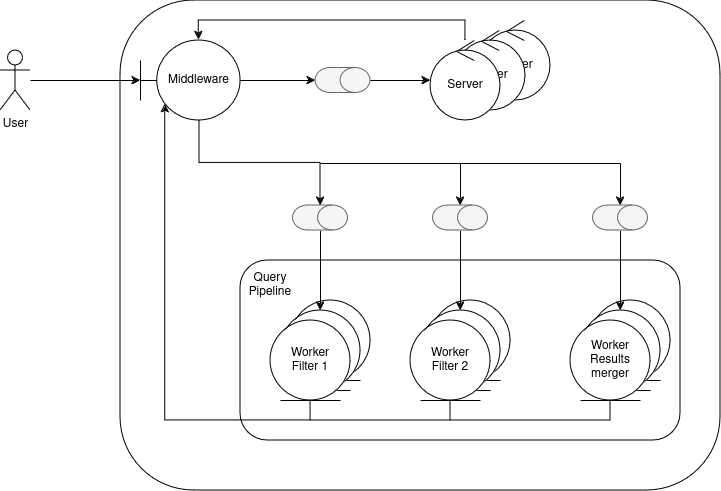

The diagram above was exported from draw.io. Its source (the exported page's mxGraphModel, read from the mxfile embedded in the PNG):
<mxGraphModel dx="1580" dy="876" grid="1" gridSize="10" guides="1" tooltips="1" connect="1" arrows="1" fold="1" page="1" pageScale="1" pageWidth="850" pageHeight="1100" math="0" shadow="0">
  <root>
    <mxCell id="0" />
    <mxCell id="1" parent="0" />
    <mxCell id="1F4ECwb4NatSg7alVUnW-30" value="" style="rounded=1;whiteSpace=wrap;html=1;fillColor=none;" parent="1" vertex="1">
      <mxGeometry x="280" y="120" width="600" height="490" as="geometry" />
    </mxCell>
    <mxCell id="1F4ECwb4NatSg7alVUnW-1" value="Worker" style="ellipse;shape=umlEntity;whiteSpace=wrap;html=1;" parent="1" vertex="1">
      <mxGeometry x="450" y="420" width="80" height="80" as="geometry" />
    </mxCell>
    <mxCell id="1F4ECwb4NatSg7alVUnW-2" value="Middleware" style="shape=umlBoundary;whiteSpace=wrap;html=1;" parent="1" vertex="1">
      <mxGeometry x="300" y="160" width="100" height="80" as="geometry" />
    </mxCell>
    <mxCell id="1F4ECwb4NatSg7alVUnW-7" value="" style="group" parent="1" vertex="1" connectable="0">
      <mxGeometry x="590" y="140" width="120" height="100" as="geometry" />
    </mxCell>
    <mxCell id="1F4ECwb4NatSg7alVUnW-6" value="Server" style="ellipse;shape=umlControl;whiteSpace=wrap;html=1;" parent="1F4ECwb4NatSg7alVUnW-7" vertex="1">
      <mxGeometry x="50" width="70" height="80" as="geometry" />
    </mxCell>
    <mxCell id="1F4ECwb4NatSg7alVUnW-5" value="Server" style="ellipse;shape=umlControl;whiteSpace=wrap;html=1;" parent="1F4ECwb4NatSg7alVUnW-7" vertex="1">
      <mxGeometry x="25" y="10" width="70" height="80" as="geometry" />
    </mxCell>
    <mxCell id="1F4ECwb4NatSg7alVUnW-3" value="Server" style="ellipse;shape=umlControl;whiteSpace=wrap;html=1;" parent="1F4ECwb4NatSg7alVUnW-7" vertex="1">
      <mxGeometry y="20" width="70" height="80" as="geometry" />
    </mxCell>
    <mxCell id="1F4ECwb4NatSg7alVUnW-10" value="" style="shape=cylinder3;whiteSpace=wrap;html=1;boundedLbl=1;backgroundOutline=1;size=15;rotation=90;fillColor=#f5f5f5;fontColor=#333333;strokeColor=#666666;" parent="1" vertex="1">
      <mxGeometry x="490" y="172.5" width="25" height="55" as="geometry" />
    </mxCell>
    <mxCell id="1F4ECwb4NatSg7alVUnW-11" style="edgeStyle=orthogonalEdgeStyle;rounded=0;orthogonalLoop=1;jettySize=auto;html=1;entryX=0.5;entryY=1;entryDx=0;entryDy=0;entryPerimeter=0;" parent="1" source="1F4ECwb4NatSg7alVUnW-2" target="1F4ECwb4NatSg7alVUnW-10" edge="1">
      <mxGeometry relative="1" as="geometry" />
    </mxCell>
    <mxCell id="1F4ECwb4NatSg7alVUnW-12" style="edgeStyle=orthogonalEdgeStyle;rounded=0;orthogonalLoop=1;jettySize=auto;html=1;entryX=0;entryY=0.5;entryDx=0;entryDy=0;entryPerimeter=0;" parent="1" source="1F4ECwb4NatSg7alVUnW-10" target="1F4ECwb4NatSg7alVUnW-3" edge="1">
      <mxGeometry relative="1" as="geometry">
        <mxPoint x="589" y="200" as="targetPoint" />
      </mxGeometry>
    </mxCell>
    <mxCell id="1F4ECwb4NatSg7alVUnW-13" style="edgeStyle=orthogonalEdgeStyle;rounded=0;orthogonalLoop=1;jettySize=auto;html=1;entryX=0.583;entryY=-0.009;entryDx=0;entryDy=0;entryPerimeter=0;" parent="1" source="1F4ECwb4NatSg7alVUnW-3" target="1F4ECwb4NatSg7alVUnW-2" edge="1">
      <mxGeometry relative="1" as="geometry">
        <Array as="points">
          <mxPoint x="625" y="140" />
          <mxPoint x="358" y="140" />
        </Array>
      </mxGeometry>
    </mxCell>
    <mxCell id="1F4ECwb4NatSg7alVUnW-14" value="Worker" style="ellipse;shape=umlEntity;whiteSpace=wrap;html=1;" parent="1" vertex="1">
      <mxGeometry x="440" y="430" width="80" height="80" as="geometry" />
    </mxCell>
    <mxCell id="1F4ECwb4NatSg7alVUnW-15" value="Worker&lt;br&gt;Filter 1" style="ellipse;shape=umlEntity;whiteSpace=wrap;html=1;" parent="1" vertex="1">
      <mxGeometry x="430" y="440" width="80" height="80" as="geometry" />
    </mxCell>
    <mxCell id="1F4ECwb4NatSg7alVUnW-24" style="edgeStyle=orthogonalEdgeStyle;rounded=0;orthogonalLoop=1;jettySize=auto;html=1;entryX=0.5;entryY=0;entryDx=0;entryDy=0;" parent="1" source="1F4ECwb4NatSg7alVUnW-21" target="1F4ECwb4NatSg7alVUnW-14" edge="1">
      <mxGeometry relative="1" as="geometry" />
    </mxCell>
    <mxCell id="1F4ECwb4NatSg7alVUnW-21" value="" style="shape=cylinder3;whiteSpace=wrap;html=1;boundedLbl=1;backgroundOutline=1;size=15;rotation=90;fillColor=#f5f5f5;fontColor=#333333;strokeColor=#666666;" parent="1" vertex="1">
      <mxGeometry x="467.5" y="310" width="25" height="55" as="geometry" />
    </mxCell>
    <mxCell id="1F4ECwb4NatSg7alVUnW-22" style="edgeStyle=orthogonalEdgeStyle;rounded=0;orthogonalLoop=1;jettySize=auto;html=1;entryX=0;entryY=0.5;entryDx=0;entryDy=0;entryPerimeter=0;exitX=0.59;exitY=1.004;exitDx=0;exitDy=0;exitPerimeter=0;" parent="1" source="1F4ECwb4NatSg7alVUnW-2" target="1F4ECwb4NatSg7alVUnW-21" edge="1">
      <mxGeometry relative="1" as="geometry">
        <mxPoint x="359.9999999999999" y="240.71999999999997" as="sourcePoint" />
        <mxPoint x="359" y="305" as="targetPoint" />
      </mxGeometry>
    </mxCell>
    <mxCell id="1F4ECwb4NatSg7alVUnW-29" value="Query Pipeline" style="text;html=1;align=center;verticalAlign=middle;whiteSpace=wrap;rounded=0;" parent="1" vertex="1">
      <mxGeometry x="400" y="390" width="60" height="30" as="geometry" />
    </mxCell>
    <mxCell id="1F4ECwb4NatSg7alVUnW-31" style="edgeStyle=orthogonalEdgeStyle;rounded=0;orthogonalLoop=1;jettySize=auto;html=1;entryX=0.247;entryY=0.796;entryDx=0;entryDy=0;entryPerimeter=0;exitX=0.5;exitY=1;exitDx=0;exitDy=0;" parent="1" source="1F4ECwb4NatSg7alVUnW-15" target="1F4ECwb4NatSg7alVUnW-2" edge="1">
      <mxGeometry relative="1" as="geometry" />
    </mxCell>
    <mxCell id="1F4ECwb4NatSg7alVUnW-32" value="Worker" style="ellipse;shape=umlEntity;whiteSpace=wrap;html=1;" parent="1" vertex="1">
      <mxGeometry x="590" y="420" width="80" height="80" as="geometry" />
    </mxCell>
    <mxCell id="1F4ECwb4NatSg7alVUnW-33" value="Worker" style="ellipse;shape=umlEntity;whiteSpace=wrap;html=1;" parent="1" vertex="1">
      <mxGeometry x="580" y="430" width="80" height="80" as="geometry" />
    </mxCell>
    <mxCell id="1F4ECwb4NatSg7alVUnW-34" value="Worker&lt;br&gt;Filter 2" style="ellipse;shape=umlEntity;whiteSpace=wrap;html=1;" parent="1" vertex="1">
      <mxGeometry x="570" y="440" width="80" height="80" as="geometry" />
    </mxCell>
    <mxCell id="1F4ECwb4NatSg7alVUnW-36" style="edgeStyle=orthogonalEdgeStyle;rounded=0;orthogonalLoop=1;jettySize=auto;html=1;entryX=0.5;entryY=0;entryDx=0;entryDy=0;" parent="1" source="1F4ECwb4NatSg7alVUnW-35" target="1F4ECwb4NatSg7alVUnW-33" edge="1">
      <mxGeometry relative="1" as="geometry" />
    </mxCell>
    <mxCell id="1F4ECwb4NatSg7alVUnW-35" value="" style="shape=cylinder3;whiteSpace=wrap;html=1;boundedLbl=1;backgroundOutline=1;size=15;rotation=90;fillColor=#f5f5f5;fontColor=#333333;strokeColor=#666666;" parent="1" vertex="1">
      <mxGeometry x="607.5" y="310" width="25" height="55" as="geometry" />
    </mxCell>
    <mxCell id="1F4ECwb4NatSg7alVUnW-40" value="" style="endArrow=none;html=1;rounded=0;" parent="1" edge="1">
      <mxGeometry width="50" height="50" relative="1" as="geometry">
        <mxPoint x="480" y="283" as="sourcePoint" />
        <mxPoint x="620" y="283" as="targetPoint" />
      </mxGeometry>
    </mxCell>
    <mxCell id="1F4ECwb4NatSg7alVUnW-41" value="" style="endArrow=classic;html=1;rounded=0;entryX=0;entryY=0.5;entryDx=0;entryDy=0;entryPerimeter=0;" parent="1" target="1F4ECwb4NatSg7alVUnW-35" edge="1">
      <mxGeometry width="50" height="50" relative="1" as="geometry">
        <mxPoint x="620" y="283" as="sourcePoint" />
        <mxPoint x="620" y="328" as="targetPoint" />
      </mxGeometry>
    </mxCell>
    <mxCell id="1F4ECwb4NatSg7alVUnW-42" value="" style="endArrow=none;html=1;rounded=0;exitX=0.5;exitY=1;exitDx=0;exitDy=0;" parent="1" source="1F4ECwb4NatSg7alVUnW-34" edge="1">
      <mxGeometry width="50" height="50" relative="1" as="geometry">
        <mxPoint x="470" y="530" as="sourcePoint" />
        <mxPoint x="470" y="540" as="targetPoint" />
        <Array as="points">
          <mxPoint x="610" y="540" />
        </Array>
      </mxGeometry>
    </mxCell>
    <mxCell id="1F4ECwb4NatSg7alVUnW-43" value="Worker" style="ellipse;shape=umlEntity;whiteSpace=wrap;html=1;" parent="1" vertex="1">
      <mxGeometry x="750" y="420" width="80" height="80" as="geometry" />
    </mxCell>
    <mxCell id="1F4ECwb4NatSg7alVUnW-44" value="Worker" style="ellipse;shape=umlEntity;whiteSpace=wrap;html=1;" parent="1" vertex="1">
      <mxGeometry x="740" y="430" width="80" height="80" as="geometry" />
    </mxCell>
    <mxCell id="1F4ECwb4NatSg7alVUnW-45" value="Worker&lt;br&gt;Results merger" style="ellipse;shape=umlEntity;whiteSpace=wrap;html=1;" parent="1" vertex="1">
      <mxGeometry x="730" y="440" width="80" height="80" as="geometry" />
    </mxCell>
    <mxCell id="1F4ECwb4NatSg7alVUnW-46" style="edgeStyle=orthogonalEdgeStyle;rounded=0;orthogonalLoop=1;jettySize=auto;html=1;entryX=0.5;entryY=0;entryDx=0;entryDy=0;" parent="1" source="1F4ECwb4NatSg7alVUnW-47" target="1F4ECwb4NatSg7alVUnW-44" edge="1">
      <mxGeometry relative="1" as="geometry" />
    </mxCell>
    <mxCell id="1F4ECwb4NatSg7alVUnW-47" value="" style="shape=cylinder3;whiteSpace=wrap;html=1;boundedLbl=1;backgroundOutline=1;size=15;rotation=90;fillColor=#f5f5f5;fontColor=#333333;strokeColor=#666666;" parent="1" vertex="1">
      <mxGeometry x="767.5" y="310" width="25" height="55" as="geometry" />
    </mxCell>
    <mxCell id="1F4ECwb4NatSg7alVUnW-48" value="" style="endArrow=none;html=1;rounded=0;" parent="1" edge="1">
      <mxGeometry width="50" height="50" relative="1" as="geometry">
        <mxPoint x="620" y="283" as="sourcePoint" />
        <mxPoint x="780" y="283" as="targetPoint" />
      </mxGeometry>
    </mxCell>
    <mxCell id="1F4ECwb4NatSg7alVUnW-49" value="" style="endArrow=classic;html=1;rounded=0;entryX=0;entryY=0.5;entryDx=0;entryDy=0;entryPerimeter=0;" parent="1" target="1F4ECwb4NatSg7alVUnW-47" edge="1">
      <mxGeometry width="50" height="50" relative="1" as="geometry">
        <mxPoint x="780" y="283" as="sourcePoint" />
        <mxPoint x="730" y="343" as="targetPoint" />
      </mxGeometry>
    </mxCell>
    <mxCell id="1F4ECwb4NatSg7alVUnW-50" value="" style="endArrow=none;html=1;rounded=0;exitX=0.5;exitY=1;exitDx=0;exitDy=0;" parent="1" source="1F4ECwb4NatSg7alVUnW-45" edge="1">
      <mxGeometry width="50" height="50" relative="1" as="geometry">
        <mxPoint x="660" y="410" as="sourcePoint" />
        <mxPoint x="610" y="540" as="targetPoint" />
        <Array as="points">
          <mxPoint x="770" y="540" />
        </Array>
      </mxGeometry>
    </mxCell>
    <mxCell id="1F4ECwb4NatSg7alVUnW-52" value="" style="rounded=1;whiteSpace=wrap;html=1;fillColor=none;" parent="1" vertex="1">
      <mxGeometry x="400" y="380" width="440" height="180" as="geometry" />
    </mxCell>
    <mxCell id="1F4ECwb4NatSg7alVUnW-53" value="User" style="shape=umlActor;verticalLabelPosition=bottom;verticalAlign=top;html=1;outlineConnect=0;" parent="1" vertex="1">
      <mxGeometry x="160" y="170" width="30" height="60" as="geometry" />
    </mxCell>
    <mxCell id="1F4ECwb4NatSg7alVUnW-57" value="" style="endArrow=classic;html=1;rounded=0;" parent="1" source="1F4ECwb4NatSg7alVUnW-53" edge="1">
      <mxGeometry width="50" height="50" relative="1" as="geometry">
        <mxPoint x="260" y="250" as="sourcePoint" />
        <mxPoint x="300" y="200" as="targetPoint" />
      </mxGeometry>
    </mxCell>
  </root>
</mxGraphModel>